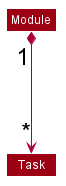

The diagram above was rendered by PlantUML. Its source (embedded in the PNG):
@startuml









skinparam BackgroundColor #FFFFFFF

skinparam Shadowing false

skinparam Class {
    FontColor #FFFFFF
    BorderThickness 1
    BorderColor #FFFFFF
    StereotypeFontColor #FFFFFF
    FontName Arial
}

skinparam Actor {
    BorderColor #000000
    Color #000000
    FontName Arial
}

skinparam Sequence {
    MessageAlign center
    BoxFontSize 50
    BoxPadding 0
    BoxFontColor #FFFFFF
    FontName Arial
}

skinparam Participant {
    FontColor #FFFFFFF
    Padding 20
    FontSize 50
}

skinparam ArrowFontSize 40
skinparam MinClassWidth 50
skinparam ParticipantPadding 10
skinparam Shadowing false
skinparam DefaultTextAlignment center
skinparam packageStyle Rectangle

hide footbox
hide members
hide circle
skinparam ArrowFontSize 20
skinparam BoxFontSize 20
skinparam ParticipantFontSize 20
skinparam classBackgroundColor #9D0012
skinparam ArrowFontSize 24

Module "1" *---> "*" Task
@enduml